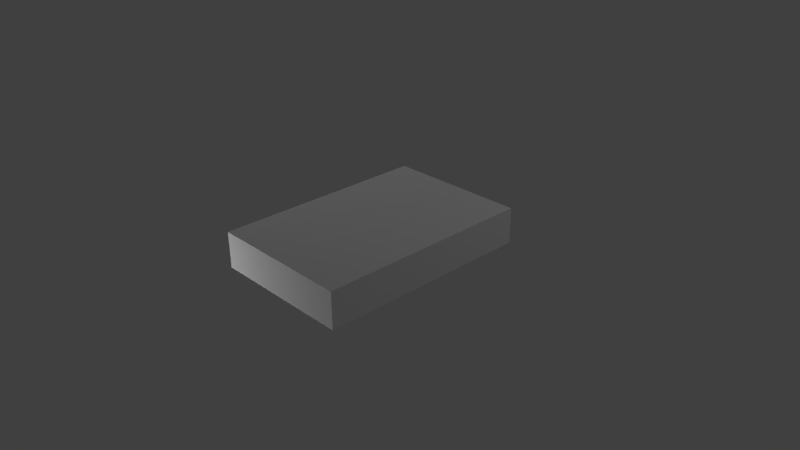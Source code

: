 # Source: Dictionary.blend  (saved by Blender 2.73.0; exported with 4.5.12 LTS)
import bpy
from mathutils import Matrix  # noqa: F401  (used for matrix-valued properties, if any)

bpy.ops.wm.read_factory_settings(use_empty=True)
scene = bpy.context.scene
scene.name = 'Scene'

# ---- collections
col_collection_1 = bpy.data.collections.new('Collection 1'); scene.collection.children.link(col_collection_1)

# ---- materials (node trees are filled in below, after node groups)
mat_material = bpy.data.materials.new('Material')
mat_material.alpha_threshold = 0.0
mat_material.use_transparent_shadow = False
mat_material.roughness = 0.5
mat_material.line_color = (0.0, 0.0, 0.0, 1.0)

# ---- material node trees

# ---- world
world_world = bpy.data.worlds.new('World'); scene.world = world_world
world_world.color = (0.05088, 0.05088, 0.05088)
world_world.use_sun_shadow = False
world_world.sun_shadow_jitter_overblur = 0.0
world_world.cycles.sampling_method = 'MANUAL'
world_world.cycles.sample_map_resolution = 256

# ---- cameras
cam_camera = bpy.data.cameras.new('Camera')
cam_camera.clip_end = 100.0
cam_camera.lens = 35.0
cam_camera.sensor_width = 32.0
cam_camera.sensor_height = 18.0
cam_camera.ortho_scale = 7.314
cam_camera.dof.focus_distance = 0.0
cam_camera.dof.aperture_fstop = 128.0

# ---- lights
light_lamp_004 = bpy.data.lights.new('Lamp.004', 'POINT')
light_lamp_004.transmission_factor = 0.0
light_lamp_004.cutoff_distance = 30.0
light_lamp_004.energy = 100.0
light_lamp_004.shadow_buffer_clip_start = 1.001
light_lamp_004.shadow_soft_size = 0.1
light_lamp_004.shadow_maximum_resolution = 0.006
light_lamp_004.use_absolute_resolution = True
light_lamp_004.cycles.use_multiple_importance_sampling = False
light_lamp_003 = bpy.data.lights.new('Lamp.003', 'POINT')
light_lamp_003.transmission_factor = 0.0
light_lamp_003.cutoff_distance = 30.0
light_lamp_003.energy = 100.0
light_lamp_003.shadow_buffer_clip_start = 1.001
light_lamp_003.shadow_soft_size = 0.1
light_lamp_003.shadow_maximum_resolution = 0.006
light_lamp_003.use_absolute_resolution = True
light_lamp_003.cycles.use_multiple_importance_sampling = False
light_lamp_002 = bpy.data.lights.new('Lamp.002', 'POINT')
light_lamp_002.transmission_factor = 0.0
light_lamp_002.cutoff_distance = 30.0
light_lamp_002.energy = 100.0
light_lamp_002.shadow_buffer_clip_start = 1.001
light_lamp_002.shadow_soft_size = 0.1
light_lamp_002.shadow_maximum_resolution = 0.006
light_lamp_002.use_absolute_resolution = True
light_lamp_002.cycles.use_multiple_importance_sampling = False
light_lamp_001 = bpy.data.lights.new('Lamp.001', 'POINT')
light_lamp_001.transmission_factor = 0.0
light_lamp_001.cutoff_distance = 30.0
light_lamp_001.energy = 100.0
light_lamp_001.shadow_buffer_clip_start = 1.001
light_lamp_001.shadow_soft_size = 0.1
light_lamp_001.shadow_maximum_resolution = 0.006
light_lamp_001.use_absolute_resolution = True
light_lamp_001.cycles.use_multiple_importance_sampling = False
light_lamp = bpy.data.lights.new('Lamp', 'POINT')
light_lamp.transmission_factor = 0.0
light_lamp.cutoff_distance = 30.0
light_lamp.energy = 100.0
light_lamp.shadow_buffer_clip_start = 1.001
light_lamp.shadow_soft_size = 0.1
light_lamp.shadow_maximum_resolution = 0.006
light_lamp.use_absolute_resolution = True
light_lamp.cycles.use_multiple_importance_sampling = False

# ---- meshes
me_cube = bpy.data.meshes.new('Cube')
me_cube.from_pydata([(1.0, 1.0, -1.0), (1.0, -1.0, -1.0), (-1.0, -1.0, -1.0), (-1.0, 1.0, -1.0), (1.0, 1.0, 1.0), (1.0, -1.0, 1.0), (-1.0, -1.0, 1.0), (-1.0, 1.0, 1.0)], [], [(0, 1, 2, 3), (4, 7, 6, 5), (0, 4, 5, 1), (1, 5, 6, 2), (2, 6, 7, 3), (4, 0, 3, 7)])
_uv = me_cube.uv_layers.new(name='UVMap')
_uv.uv.foreach_set('vector', [0.0, 0.0, 1.0, 0.0, 1.0, 1.0, 0.0, 1.0, 0.0, 0.0, 1.0, 0.0, 1.0, 1.0, 0.0, 1.0, 0.0, 0.0, 1.0, 0.0, 1.0, 1.0, 0.0, 1.0, 0.0, 0.0, 1.0, 0.0, 1.0, 1.0, 0.0, 1.0, 0.0, 0.0, 1.0, 0.0, 1.0, 1.0, 0.0, 1.0, 0.0, 0.0, 1.0, 0.0, 1.0, 1.0, 0.0, 1.0])
me_cube.materials.append(mat_material)
me_cube.use_remesh_preserve_volume = False
me_cube.use_remesh_preserve_attributes = False
me_cube.use_mirror_vertex_groups = False
me_cube.update()

# ---- objects
ob_lamp_004 = bpy.data.objects.new('Lamp.004', light_lamp_004)
ob_lamp_003 = bpy.data.objects.new('Lamp.003', light_lamp_003)
ob_lamp_002 = bpy.data.objects.new('Lamp.002', light_lamp_002)
ob_lamp_001 = bpy.data.objects.new('Lamp.001', light_lamp_001)
ob_cube = bpy.data.objects.new('Cube', me_cube)
ob_lamp = bpy.data.objects.new('Lamp', light_lamp)
ob_camera = bpy.data.objects.new('Camera', cam_camera)

# ---- transforms, parenting, visibility, modifiers, constraints
ob_lamp_004.location = (-10.06, -1.395, -9.228)
ob_lamp_004.rotation_euler = (0.6503, 0.05522, 1.866)
ob_lamp_004.lock_rotations_4d = False
ob_lamp_004.empty_display_type = 'ARROWS'
ob_lamp_004.color = (0.0, 0.0, 0.0, 0.0)
ob_lamp_004.lineart.crease_threshold = 0.0
ob_lamp_003.location = (-2.422, -3.584, -0.2065)
ob_lamp_003.rotation_euler = (0.6503, 0.05522, 1.866)
ob_lamp_003.lock_rotations_4d = False
ob_lamp_003.empty_display_type = 'ARROWS'
ob_lamp_003.color = (0.0, 0.0, 0.0, 0.0)
ob_lamp_003.lineart.crease_threshold = 0.0
ob_lamp_002.location = (5.296, 3.948, 4.824)
ob_lamp_002.rotation_euler = (0.6503, 0.05522, 1.866)
ob_lamp_002.lock_rotations_4d = False
ob_lamp_002.empty_display_type = 'ARROWS'
ob_lamp_002.color = (0.0, 0.0, 0.0, 0.0)
ob_lamp_002.lineart.crease_threshold = 0.0
ob_lamp_001.location = (-0.009827, 5.213, 0.5262)
ob_lamp_001.rotation_euler = (0.6503, 0.05522, 1.866)
ob_lamp_001.lock_rotations_4d = False
ob_lamp_001.empty_display_type = 'ARROWS'
ob_lamp_001.color = (0.0, 0.0, 0.0, 0.0)
ob_lamp_001.lineart.crease_threshold = 0.0
ob_cube.location = (0.0, 0.0, 0.0)
ob_cube.scale = (1.0, 1.5, 0.01)
ob_cube.lock_rotations_4d = False
ob_cube.empty_display_type = 'ARROWS'
ob_cube.lineart.crease_threshold = 0.0
_m = ob_cube.modifiers.new('Array', 'ARRAY')
_m.count = 25
_m.constant_offset_displace = (0.0, 0.0, 0.0)
_m.relative_offset_displace = (0.0, 0.0, 1.0)
ob_lamp.location = (-4.888, 1.005, 5.904)
ob_lamp.rotation_euler = (0.6503, 0.05522, 1.866)
ob_lamp.lock_rotations_4d = False
ob_lamp.empty_display_type = 'ARROWS'
ob_lamp.color = (0.0, 0.0, 0.0, 0.0)
ob_lamp.lineart.crease_threshold = 0.0
ob_camera.location = (7.481, -6.508, 5.344)
ob_camera.rotation_euler = (1.109, 0.01082, 0.8149)
ob_camera.lock_rotations_4d = False
ob_camera.empty_display_type = 'ARROWS'
ob_camera.color = (0.0, 0.0, 0.0, 0.0)
ob_camera.display_type = 'WIRE'
ob_camera.lineart.crease_threshold = 0.0

# ---- collection membership
col_collection_1.objects.link(ob_lamp_004)
col_collection_1.objects.link(ob_lamp_003)
col_collection_1.objects.link(ob_lamp_002)
col_collection_1.objects.link(ob_lamp_001)
col_collection_1.objects.link(ob_cube)
col_collection_1.objects.link(ob_lamp)
col_collection_1.objects.link(ob_camera)

# ---- scene / render settings (as saved in the file)
scene.camera = ob_camera
scene.frame_start = 1; scene.frame_end = 250; scene.frame_set(1)
scene.render.engine = 'BLENDER_EEVEE_NEXT'
scene.render.resolution_percentage = 50
scene.render.dither_intensity = 0.0
scene.cycles.use_denoising = False
scene.cycles.samples = 10
scene.cycles.sampling_pattern = 'TABULATED_SOBOL'
scene.cycles.light_sampling_threshold = 0.0
scene.cycles.use_adaptive_sampling = False
scene.cycles.use_light_tree = False
scene.cycles.blur_glossy = 0.0
scene.cycles.pixel_filter_type = 'GAUSSIAN'
scene.cycles.sample_clamp_indirect = 0.0
scene.view_settings.view_transform = 'Standard'
bpy.context.view_layer.update()
